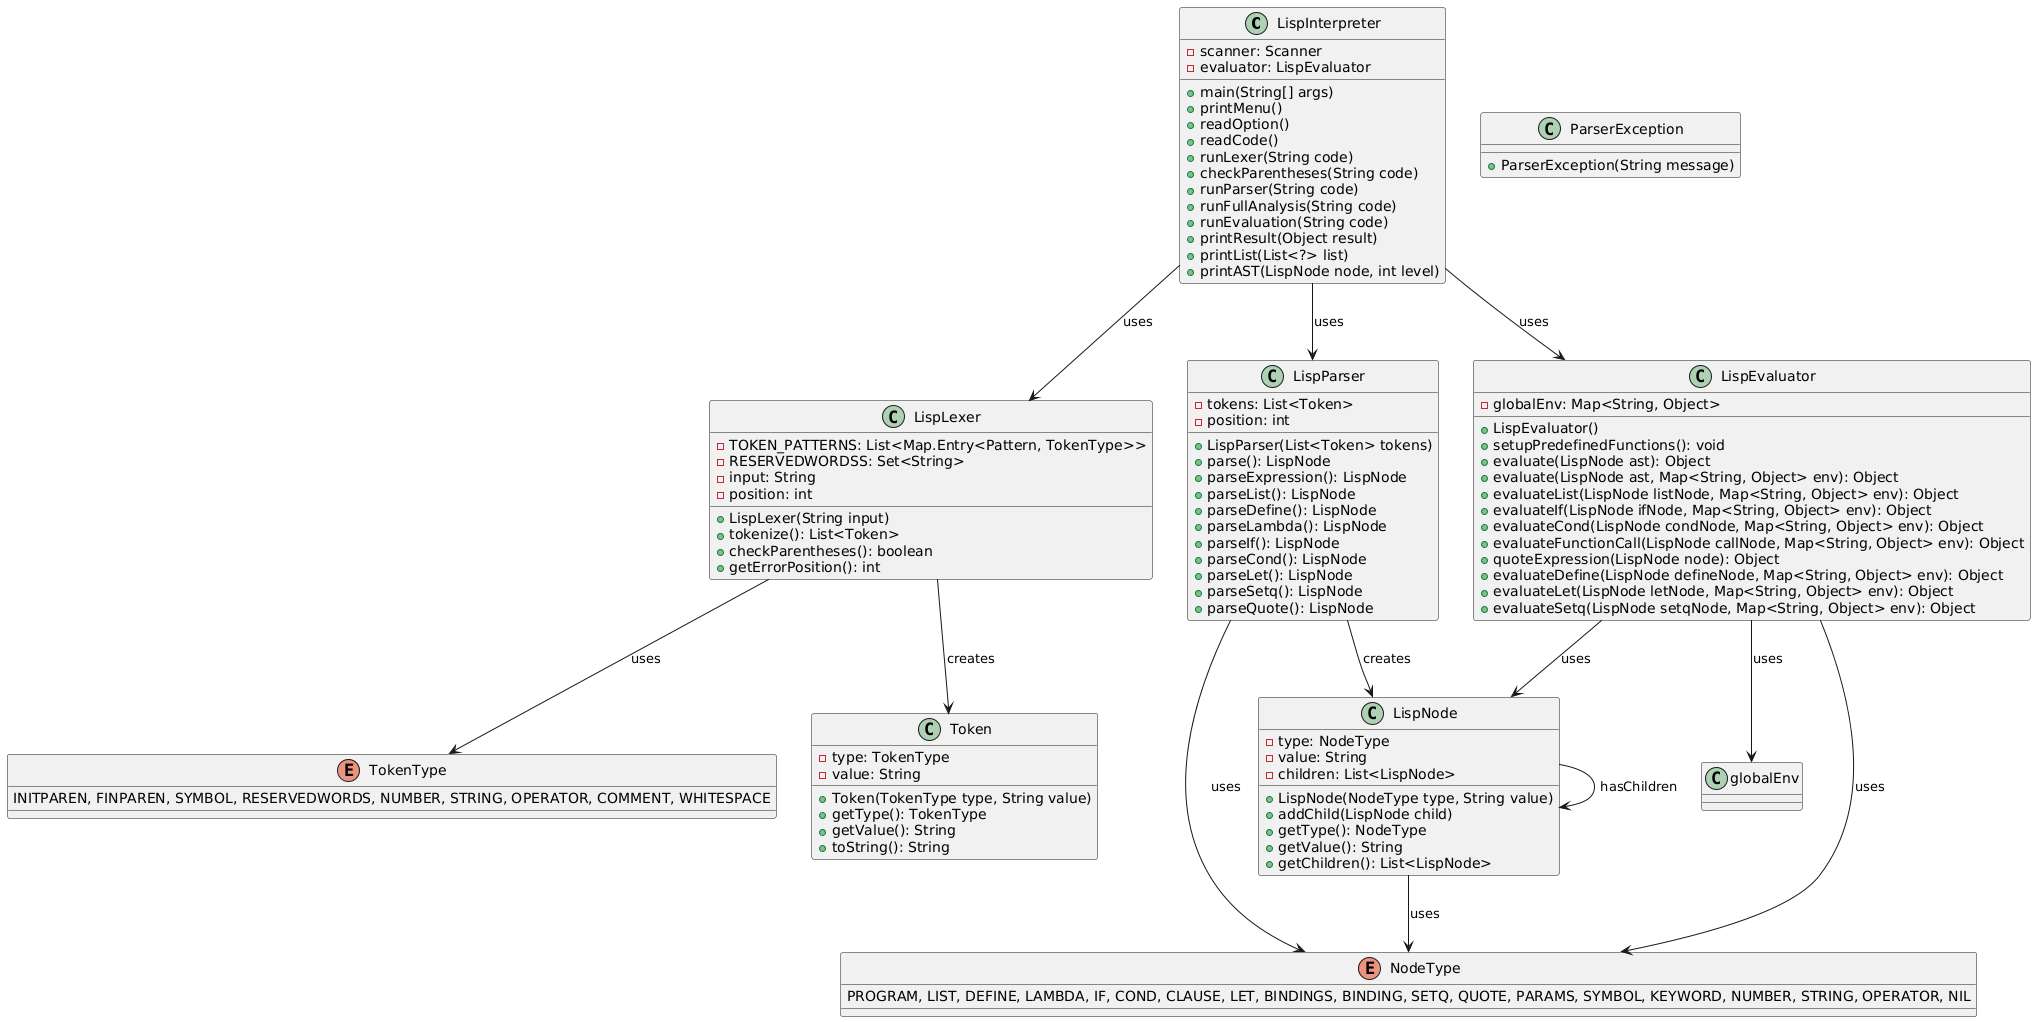

The diagram above was rendered by PlantUML. Its source (embedded in the PNG):
@startuml
class LispInterpreter {
    - scanner: Scanner
    - evaluator: LispEvaluator
    + main(String[] args)
    + printMenu()
    + readOption()
    + readCode()
    + runLexer(String code)
    + checkParentheses(String code)
    + runParser(String code)
    + runFullAnalysis(String code)
    + runEvaluation(String code)
    + printResult(Object result)
    + printList(List<?> list)
    + printAST(LispNode node, int level)
}

class LispLexer {
    - TOKEN_PATTERNS: List<Map.Entry<Pattern, TokenType>>
    - RESERVEDWORDSS: Set<String>
    - input: String
    - position: int
    + LispLexer(String input)
    + tokenize(): List<Token>
    + checkParentheses(): boolean
    + getErrorPosition(): int
}

class LispParser {
    - tokens: List<Token>
    - position: int
    + LispParser(List<Token> tokens)
    + parse(): LispNode
    + parseExpression(): LispNode
    + parseList(): LispNode
    + parseDefine(): LispNode
    + parseLambda(): LispNode
    + parseIf(): LispNode
    + parseCond(): LispNode
    + parseLet(): LispNode
    + parseSetq(): LispNode
    + parseQuote(): LispNode
}

class LispEvaluator {
    - globalEnv: Map<String, Object>
    + LispEvaluator()
    + setupPredefinedFunctions(): void
    + evaluate(LispNode ast): Object
    + evaluate(LispNode ast, Map<String, Object> env): Object
    + evaluateList(LispNode listNode, Map<String, Object> env): Object
    + evaluateIf(LispNode ifNode, Map<String, Object> env): Object
    + evaluateCond(LispNode condNode, Map<String, Object> env): Object
    + evaluateFunctionCall(LispNode callNode, Map<String, Object> env): Object
    + quoteExpression(LispNode node): Object
    + evaluateDefine(LispNode defineNode, Map<String, Object> env): Object
    + evaluateLet(LispNode letNode, Map<String, Object> env): Object
    + evaluateSetq(LispNode setqNode, Map<String, Object> env): Object
}

class Token {
    - type: TokenType
    - value: String
    + Token(TokenType type, String value)
    + getType(): TokenType
    + getValue(): String
    + toString(): String
}

enum TokenType {
    INITPAREN, FINPAREN, SYMBOL, RESERVEDWORDS, NUMBER, STRING, OPERATOR, COMMENT, WHITESPACE
}

class LispNode {
    - type: NodeType
    - value: String
    - children: List<LispNode>
    + LispNode(NodeType type, String value)
    + addChild(LispNode child)
    + getType(): NodeType
    + getValue(): String
    + getChildren(): List<LispNode>
}

enum NodeType {
    PROGRAM, LIST, DEFINE, LAMBDA, IF, COND, CLAUSE, LET, BINDINGS, BINDING, SETQ, QUOTE, PARAMS, SYMBOL, KEYWORD, NUMBER, STRING, OPERATOR, NIL
}

class ParserException {
    + ParserException(String message)
}

LispInterpreter --> LispLexer : uses
LispInterpreter --> LispParser : uses
LispInterpreter --> LispEvaluator : uses
LispLexer --> Token : creates
LispLexer --> TokenType : uses
LispParser --> LispNode : creates
LispParser --> NodeType : uses
LispEvaluator --> LispNode : uses
LispEvaluator --> NodeType : uses
LispEvaluator --> globalEnv : uses
LispNode --> NodeType : uses
LispNode --> LispNode : hasChildren
@enduml